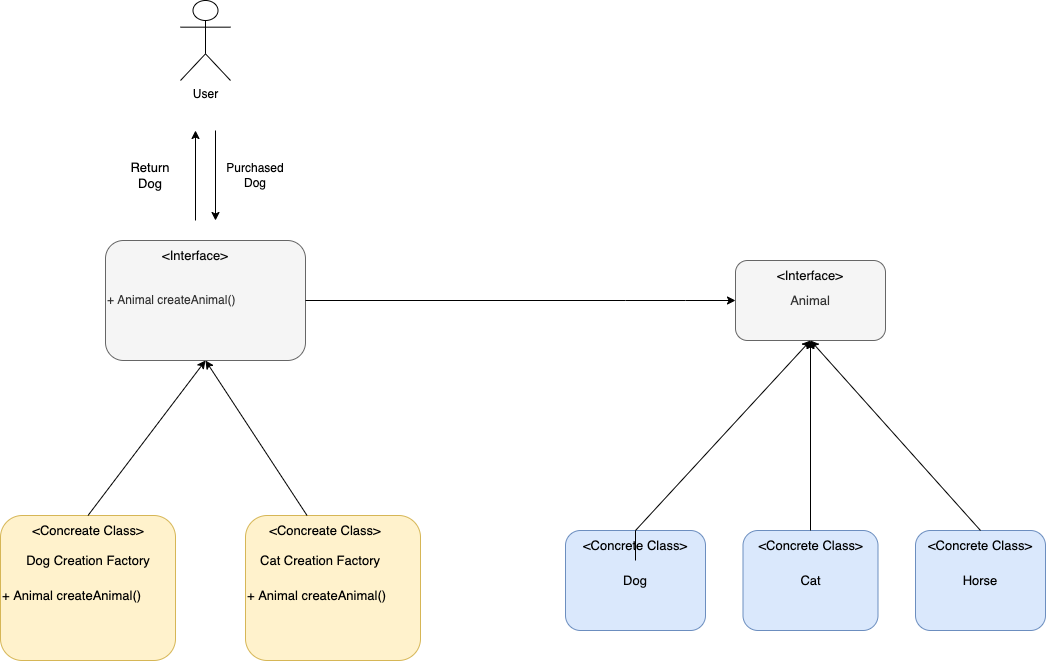

The diagram above was exported from draw.io. Its source (the exported page's mxGraphModel, read from the mxfile embedded in the PNG):
<mxGraphModel dx="806" dy="455" grid="1" gridSize="10" guides="1" tooltips="1" connect="1" arrows="1" fold="1" page="1" pageScale="1" pageWidth="827" pageHeight="1169" background="#ffffff" math="0" shadow="0">
  <root>
    <mxCell id="0" />
    <mxCell id="1" parent="0" />
    <mxCell id="2" value="+ Animal createAnimal()" style="rounded=1;whiteSpace=wrap;html=1;fillColor=#f5f5f5;strokeColor=#666666;fontColor=#333333;align=left;" parent="1" vertex="1">
      <mxGeometry x="120" y="280" width="200" height="120" as="geometry" />
    </mxCell>
    <mxCell id="3" value="User" style="shape=umlActor;verticalLabelPosition=bottom;verticalAlign=top;html=1;outlineConnect=0;" parent="1" vertex="1">
      <mxGeometry x="195" y="40" width="50" height="80" as="geometry" />
    </mxCell>
    <mxCell id="11" value="" style="endArrow=classic;html=1;rounded=0;" parent="1" edge="1">
      <mxGeometry width="50" height="50" relative="1" as="geometry">
        <mxPoint x="230" y="170" as="sourcePoint" />
        <mxPoint x="230" y="260" as="targetPoint" />
      </mxGeometry>
    </mxCell>
    <mxCell id="12" value="Purchased Dog" style="text;html=1;strokeColor=none;fillColor=none;align=center;verticalAlign=middle;whiteSpace=wrap;rounded=0;" parent="1" vertex="1">
      <mxGeometry x="240" y="200" width="60" height="30" as="geometry" />
    </mxCell>
    <mxCell id="13" value="" style="endArrow=classic;html=1;rounded=0;fontSize=13;" parent="1" edge="1">
      <mxGeometry width="50" height="50" relative="1" as="geometry">
        <mxPoint x="210" y="260" as="sourcePoint" />
        <mxPoint x="210" y="170" as="targetPoint" />
      </mxGeometry>
    </mxCell>
    <mxCell id="14" value="Return Dog" style="text;html=1;strokeColor=none;fillColor=none;align=center;verticalAlign=middle;whiteSpace=wrap;rounded=0;fontSize=13;" parent="1" vertex="1">
      <mxGeometry x="135" y="200" width="60" height="30" as="geometry" />
    </mxCell>
    <mxCell id="16" value="" style="endArrow=classic;html=1;rounded=0;fontSize=13;exitX=1;exitY=0.5;exitDx=0;exitDy=0;entryX=0;entryY=0.5;entryDx=0;entryDy=0;" parent="1" source="2" target="17" edge="1">
      <mxGeometry width="50" height="50" relative="1" as="geometry">
        <mxPoint x="590" y="330" as="sourcePoint" />
        <mxPoint x="740" y="340" as="targetPoint" />
        <Array as="points">
          <mxPoint x="640" y="340" />
          <mxPoint x="700" y="340" />
        </Array>
      </mxGeometry>
    </mxCell>
    <mxCell id="17" value="Animal" style="rounded=1;whiteSpace=wrap;html=1;fontSize=13;fillColor=#f5f5f5;fontColor=#333333;strokeColor=#666666;align=center;" parent="1" vertex="1">
      <mxGeometry x="750" y="300" width="150" height="80" as="geometry" />
    </mxCell>
    <mxCell id="22" value="&amp;lt;Interface&amp;gt;" style="text;html=1;strokeColor=none;fillColor=none;align=center;verticalAlign=middle;whiteSpace=wrap;rounded=0;fontSize=13;fontColor=#0A0A0A;" parent="1" vertex="1">
      <mxGeometry x="795" y="300" width="60" height="30" as="geometry" />
    </mxCell>
    <mxCell id="23" value="&lt;font color=&quot;#050505&quot;&gt;Dog&lt;/font&gt;" style="rounded=1;whiteSpace=wrap;html=1;fontSize=13;fillColor=#dae8fc;strokeColor=#6c8ebf;" parent="1" vertex="1">
      <mxGeometry x="580" y="570" width="140" height="100" as="geometry" />
    </mxCell>
    <mxCell id="24" value="&lt;font color=&quot;#000000&quot;&gt;Cat&lt;/font&gt;" style="rounded=1;whiteSpace=wrap;html=1;fontSize=13;fillColor=#dae8fc;strokeColor=#6c8ebf;" parent="1" vertex="1">
      <mxGeometry x="757.5" y="570" width="135" height="100" as="geometry" />
    </mxCell>
    <mxCell id="25" value="&lt;font color=&quot;#000000&quot;&gt;Horse&lt;/font&gt;" style="rounded=1;whiteSpace=wrap;html=1;fontSize=13;fillColor=#dae8fc;strokeColor=#6c8ebf;" parent="1" vertex="1">
      <mxGeometry x="930" y="570" width="130" height="100" as="geometry" />
    </mxCell>
    <mxCell id="26" value="" style="endArrow=classic;html=1;rounded=0;fontSize=13;fontColor=#0A0A0A;entryX=0.5;entryY=1;entryDx=0;entryDy=0;exitX=0.5;exitY=0;exitDx=0;exitDy=0;" parent="1" source="24" target="17" edge="1">
      <mxGeometry width="50" height="50" relative="1" as="geometry">
        <mxPoint x="830" y="560" as="sourcePoint" />
        <mxPoint x="870" y="450" as="targetPoint" />
        <Array as="points" />
      </mxGeometry>
    </mxCell>
    <mxCell id="35" value="" style="endArrow=classic;html=1;rounded=0;fontSize=13;fontColor=#0A0A0A;exitX=0.5;exitY=0;exitDx=0;exitDy=0;entryX=0.5;entryY=1;entryDx=0;entryDy=0;startArrow=none;" parent="1" source="40" target="17" edge="1">
      <mxGeometry width="50" height="50" relative="1" as="geometry">
        <mxPoint x="800" y="510" as="sourcePoint" />
        <mxPoint x="830" y="390" as="targetPoint" />
      </mxGeometry>
    </mxCell>
    <mxCell id="36" value="" style="endArrow=classic;html=1;rounded=0;fontSize=13;fontColor=#0A0A0A;exitX=0.5;exitY=0;exitDx=0;exitDy=0;entryX=0.5;entryY=1;entryDx=0;entryDy=0;" parent="1" source="25" target="17" edge="1">
      <mxGeometry width="50" height="50" relative="1" as="geometry">
        <mxPoint x="800" y="510" as="sourcePoint" />
        <mxPoint x="830" y="390" as="targetPoint" />
      </mxGeometry>
    </mxCell>
    <mxCell id="39" value="" style="rounded=1;whiteSpace=wrap;html=1;fontSize=13;fillColor=#fff2cc;strokeColor=#d6b656;" parent="1" vertex="1">
      <mxGeometry x="15" y="555" width="175" height="145" as="geometry" />
    </mxCell>
    <mxCell id="40" value="&amp;lt;Concrete Class&amp;gt;" style="text;html=1;strokeColor=none;fillColor=none;align=center;verticalAlign=middle;whiteSpace=wrap;rounded=0;fontSize=13;fontColor=#000000;" parent="1" vertex="1">
      <mxGeometry x="580" y="570" width="140" height="30" as="geometry" />
    </mxCell>
    <mxCell id="41" value="" style="endArrow=none;html=1;rounded=0;fontSize=13;fontColor=#0A0A0A;exitX=0.5;exitY=0;exitDx=0;exitDy=0;entryX=0.5;entryY=1;entryDx=0;entryDy=0;" parent="1" source="23" target="40" edge="1">
      <mxGeometry width="50" height="50" relative="1" as="geometry">
        <mxPoint x="650" y="570" as="sourcePoint" />
        <mxPoint x="825" y="380" as="targetPoint" />
      </mxGeometry>
    </mxCell>
    <mxCell id="43" value="&amp;lt;Concrete Class&amp;gt;" style="text;html=1;strokeColor=none;fillColor=none;align=center;verticalAlign=middle;whiteSpace=wrap;rounded=0;fontSize=13;fontColor=#000000;" parent="1" vertex="1">
      <mxGeometry x="762.5" y="565" width="125" height="40" as="geometry" />
    </mxCell>
    <mxCell id="44" value="&amp;lt;Concrete Class&amp;gt;" style="text;html=1;strokeColor=none;fillColor=none;align=center;verticalAlign=middle;whiteSpace=wrap;rounded=0;fontSize=13;fontColor=#000000;" parent="1" vertex="1">
      <mxGeometry x="930" y="570" width="130" height="30" as="geometry" />
    </mxCell>
    <mxCell id="45" value="&amp;lt;Concreate Class&amp;gt;" style="text;html=1;strokeColor=none;fillColor=none;align=center;verticalAlign=middle;whiteSpace=wrap;rounded=0;fontSize=13;fontColor=#000000;" parent="1" vertex="1">
      <mxGeometry x="27.5" y="555" width="150" height="30" as="geometry" />
    </mxCell>
    <mxCell id="46" value="Dog Creation Factory" style="text;html=1;strokeColor=none;fillColor=none;align=center;verticalAlign=middle;whiteSpace=wrap;rounded=0;fontSize=13;fontColor=#000000;" parent="1" vertex="1">
      <mxGeometry x="27.5" y="585" width="150" height="30" as="geometry" />
    </mxCell>
    <mxCell id="47" value="+ Animal createAnimal()" style="text;html=1;strokeColor=none;fillColor=none;align=left;verticalAlign=middle;whiteSpace=wrap;rounded=0;fontSize=13;fontColor=#000000;" parent="1" vertex="1">
      <mxGeometry x="15" y="620" width="180" height="30" as="geometry" />
    </mxCell>
    <mxCell id="52" value="" style="rounded=1;whiteSpace=wrap;html=1;fontSize=13;fillColor=#fff2cc;strokeColor=#d6b656;" parent="1" vertex="1">
      <mxGeometry x="260" y="555" width="175" height="145" as="geometry" />
    </mxCell>
    <mxCell id="53" value="Cat Creation Factory" style="text;html=1;strokeColor=none;fillColor=none;align=center;verticalAlign=middle;whiteSpace=wrap;rounded=0;fontSize=13;fontColor=#000000;" parent="1" vertex="1">
      <mxGeometry x="260" y="585" width="150" height="30" as="geometry" />
    </mxCell>
    <mxCell id="54" value="&amp;lt;Concreate Class&amp;gt;" style="text;html=1;strokeColor=none;fillColor=none;align=center;verticalAlign=middle;whiteSpace=wrap;rounded=0;fontSize=13;fontColor=#000000;" parent="1" vertex="1">
      <mxGeometry x="265" y="555" width="150" height="30" as="geometry" />
    </mxCell>
    <mxCell id="55" value="+ Animal createAnimal()" style="text;html=1;strokeColor=none;fillColor=none;align=left;verticalAlign=middle;whiteSpace=wrap;rounded=0;fontSize=13;fontColor=#000000;" parent="1" vertex="1">
      <mxGeometry x="260" y="620" width="180" height="30" as="geometry" />
    </mxCell>
    <mxCell id="56" value="" style="endArrow=classic;html=1;rounded=0;fontSize=13;fontColor=#000000;entryX=0.5;entryY=1;entryDx=0;entryDy=0;exitX=0.5;exitY=0;exitDx=0;exitDy=0;" parent="1" source="45" target="2" edge="1">
      <mxGeometry width="50" height="50" relative="1" as="geometry">
        <mxPoint x="100" y="500" as="sourcePoint" />
        <mxPoint x="150" y="450" as="targetPoint" />
      </mxGeometry>
    </mxCell>
    <mxCell id="57" value="" style="endArrow=classic;html=1;rounded=0;fontSize=13;fontColor=#000000;exitX=0.377;exitY=0;exitDx=0;exitDy=0;exitPerimeter=0;" parent="1" source="54" edge="1">
      <mxGeometry width="50" height="50" relative="1" as="geometry">
        <mxPoint x="30" y="480" as="sourcePoint" />
        <mxPoint x="220" y="400" as="targetPoint" />
      </mxGeometry>
    </mxCell>
    <mxCell id="58" value="&amp;lt;Interface&amp;gt;" style="text;html=1;strokeColor=none;fillColor=none;align=center;verticalAlign=middle;whiteSpace=wrap;rounded=0;fontSize=13;fontColor=#0A0A0A;" parent="1" vertex="1">
      <mxGeometry x="180" y="280" width="60" height="30" as="geometry" />
    </mxCell>
  </root>
</mxGraphModel>